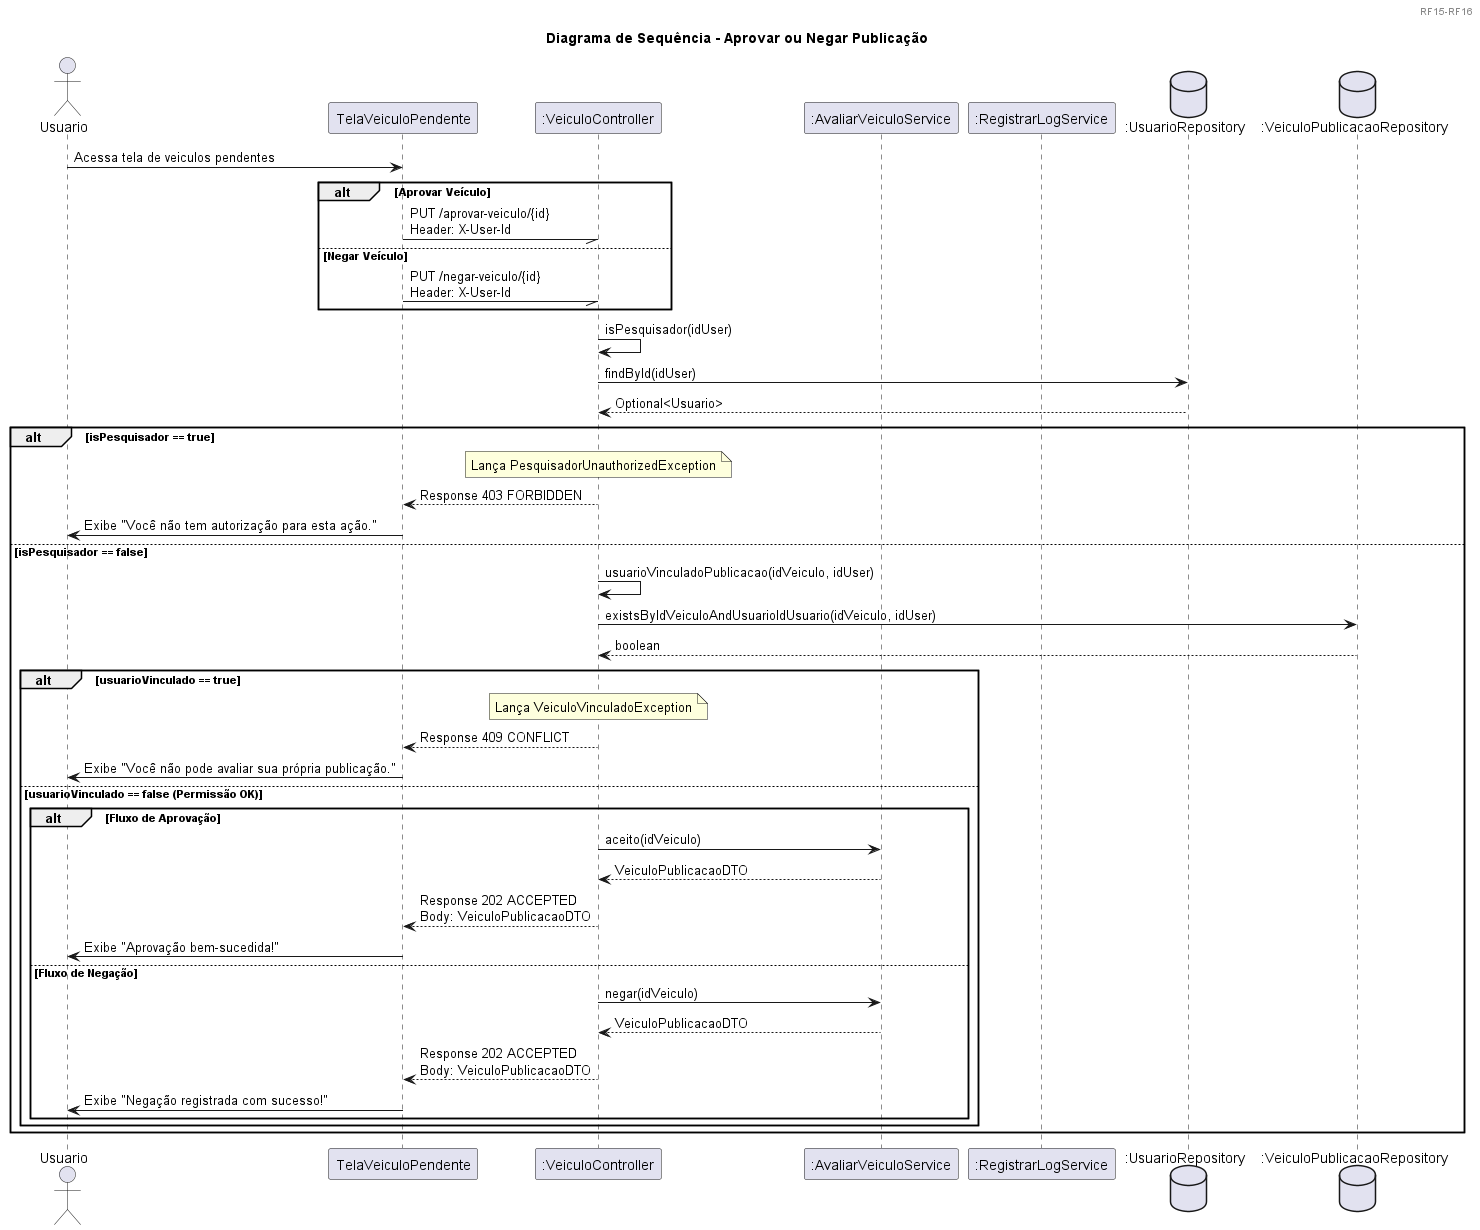

The diagram above was rendered by PlantUML. Its source (embedded in the PNG):
@startuml
header 
RF15-RF16
endheader
title Diagrama de Sequência - Aprovar ou Negar Publicação

actor "Usuario" as user
participant "TelaVeiculoPendente" as pendente
participant ":VeiculoController" as ctrl
participant ":AvaliarVeiculoService" as service
participant ":RegistrarLogService" as log
database ":UsuarioRepository" as userRepo
database ":VeiculoPublicacaoRepository" as veiculoRepo

user -> pendente : Acessa tela de veiculos pendentes

alt Aprovar Veículo
    pendente -// ctrl: PUT /aprovar-veiculo/{id}\nHeader: X-User-Id
else Negar Veículo
    pendente -// ctrl: PUT /negar-veiculo/{id}\nHeader: X-User-Id
end

ctrl -> ctrl: isPesquisador(idUser)
ctrl -> userRepo: findById(idUser)
userRepo --> ctrl: Optional<Usuario>

alt isPesquisador == true
    note over ctrl: Lança PesquisadorUnauthorizedException
    ctrl --> pendente: Response 403 FORBIDDEN
    pendente -> user : Exibe "Você não tem autorização para esta ação."

else isPesquisador == false
    ctrl -> ctrl: usuarioVinculadoPublicacao(idVeiculo, idUser)
    ctrl -> veiculoRepo: existsByIdVeiculoAndUsuarioIdUsuario(idVeiculo, idUser)
    veiculoRepo --> ctrl: boolean
    
    alt usuarioVinculado == true
        note over ctrl: Lança VeiculoVinculadoException
        ctrl --> pendente: Response 409 CONFLICT
        pendente -> user : Exibe "Você não pode avaliar sua própria publicação."

    else usuarioVinculado == false (Permissão OK)
        alt Fluxo de Aprovação
            ctrl -> service : aceito(idVeiculo)
            service --> ctrl : VeiculoPublicacaoDTO
            
            ctrl --> pendente : Response 202 ACCEPTED\nBody: VeiculoPublicacaoDTO
            pendente -> user : Exibe "Aprovação bem-sucedida!"

        else Fluxo de Negação
            ctrl -> service: negar(idVeiculo)
            service --> ctrl: VeiculoPublicacaoDTO

            ctrl --> pendente: Response 202 ACCEPTED\nBody: VeiculoPublicacaoDTO
            pendente -> user : Exibe "Negação registrada com sucesso!"
        end
    end
end


@enduml